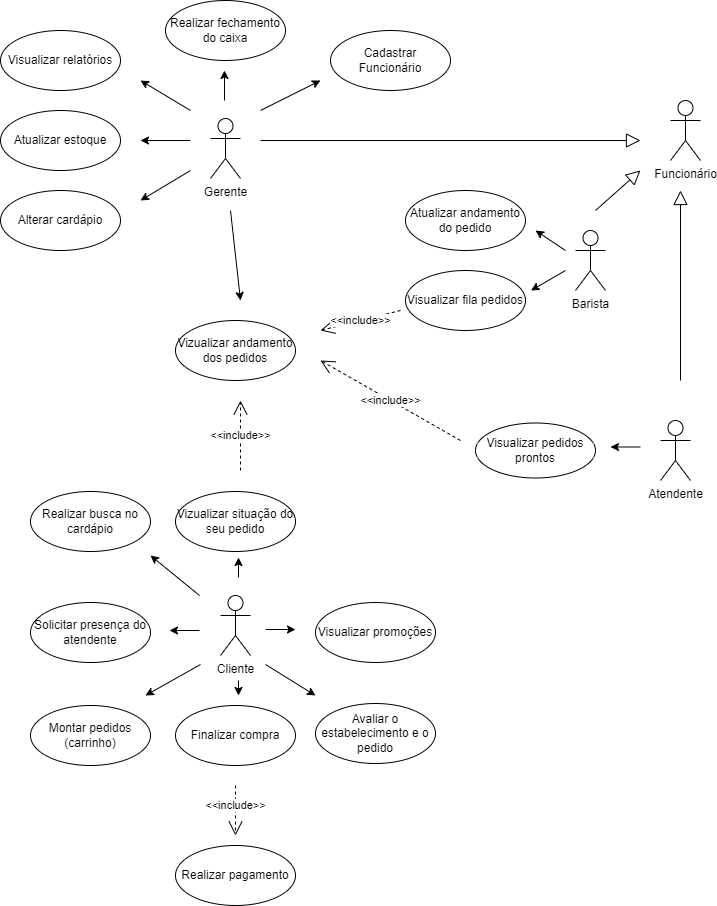

The diagram above was exported from draw.io. Its source (the exported page's mxGraphModel, read from the mxfile embedded in the PNG):
<mxGraphModel dx="2062" dy="865" grid="1" gridSize="10" guides="1" tooltips="1" connect="1" arrows="1" fold="1" page="1" pageScale="1" pageWidth="780" pageHeight="1000" math="0" shadow="0">
  <root>
    <mxCell id="0" />
    <mxCell id="1" parent="0" />
    <mxCell id="MxChTElUPr6zGgjTbKXA-1" value="Cliente" style="shape=umlActor;verticalLabelPosition=bottom;verticalAlign=top;html=1;outlineConnect=0;" parent="1" vertex="1">
      <mxGeometry x="240" y="655" width="30" height="60" as="geometry" />
    </mxCell>
    <mxCell id="MxChTElUPr6zGgjTbKXA-2" value="Gerente" style="shape=umlActor;verticalLabelPosition=bottom;verticalAlign=top;html=1;outlineConnect=0;" parent="1" vertex="1">
      <mxGeometry x="230" y="178" width="30" height="60" as="geometry" />
    </mxCell>
    <mxCell id="MxChTElUPr6zGgjTbKXA-3" value="Barista" style="shape=umlActor;verticalLabelPosition=bottom;verticalAlign=top;html=1;outlineConnect=0;" parent="1" vertex="1">
      <mxGeometry x="595" y="290" width="30" height="60" as="geometry" />
    </mxCell>
    <mxCell id="MxChTElUPr6zGgjTbKXA-4" value="Atendente" style="shape=umlActor;verticalLabelPosition=bottom;verticalAlign=top;html=1;outlineConnect=0;" parent="1" vertex="1">
      <mxGeometry x="680" y="480" width="30" height="60" as="geometry" />
    </mxCell>
    <mxCell id="MxChTElUPr6zGgjTbKXA-5" value="Realizar busca no cardápio" style="ellipse;whiteSpace=wrap;html=1;" parent="1" vertex="1">
      <mxGeometry x="50" y="551" width="120" height="60" as="geometry" />
    </mxCell>
    <mxCell id="MxChTElUPr6zGgjTbKXA-6" value="Atualizar andamento do pedido" style="ellipse;whiteSpace=wrap;html=1;" parent="1" vertex="1">
      <mxGeometry x="425" y="250" width="120" height="60" as="geometry" />
    </mxCell>
    <mxCell id="MxChTElUPr6zGgjTbKXA-7" value="Visualizar fila pedidos" style="ellipse;whiteSpace=wrap;html=1;" parent="1" vertex="1">
      <mxGeometry x="425" y="330" width="120" height="60" as="geometry" />
    </mxCell>
    <mxCell id="MxChTElUPr6zGgjTbKXA-8" value="Finalizar compra" style="ellipse;whiteSpace=wrap;html=1;" parent="1" vertex="1">
      <mxGeometry x="195" y="765" width="120" height="60" as="geometry" />
    </mxCell>
    <mxCell id="MxChTElUPr6zGgjTbKXA-9" value="Montar pedidos (carrinho)" style="ellipse;whiteSpace=wrap;html=1;" parent="1" vertex="1">
      <mxGeometry x="50" y="765" width="120" height="60" as="geometry" />
    </mxCell>
    <mxCell id="MxChTElUPr6zGgjTbKXA-10" value="Alterar cardápio" style="ellipse;whiteSpace=wrap;html=1;" parent="1" vertex="1">
      <mxGeometry x="20" y="250" width="120" height="60" as="geometry" />
    </mxCell>
    <mxCell id="MxChTElUPr6zGgjTbKXA-11" value="Solicitar presença do atendente" style="ellipse;whiteSpace=wrap;html=1;" parent="1" vertex="1">
      <mxGeometry x="50" y="662" width="120" height="60" as="geometry" />
    </mxCell>
    <mxCell id="MxChTElUPr6zGgjTbKXA-12" value="Visualizar relatórios" style="ellipse;whiteSpace=wrap;html=1;" parent="1" vertex="1">
      <mxGeometry x="20" y="90" width="120" height="60" as="geometry" />
    </mxCell>
    <mxCell id="MxChTElUPr6zGgjTbKXA-13" value="Realizar fechamento do caixa" style="ellipse;whiteSpace=wrap;html=1;" parent="1" vertex="1">
      <mxGeometry x="185" y="60" width="120" height="60" as="geometry" />
    </mxCell>
    <mxCell id="MxChTElUPr6zGgjTbKXA-14" value="Visualizar pedidos prontos" style="ellipse;whiteSpace=wrap;html=1;" parent="1" vertex="1">
      <mxGeometry x="495" y="482.5" width="120" height="55" as="geometry" />
    </mxCell>
    <mxCell id="MxChTElUPr6zGgjTbKXA-15" value="Avaliar o estabelecimento e o pedido" style="ellipse;whiteSpace=wrap;html=1;" parent="1" vertex="1">
      <mxGeometry x="335" y="763" width="120" height="60" as="geometry" />
    </mxCell>
    <mxCell id="MxChTElUPr6zGgjTbKXA-16" value="Atualizar estoque" style="ellipse;whiteSpace=wrap;html=1;" parent="1" vertex="1">
      <mxGeometry x="20" y="170" width="120" height="60" as="geometry" />
    </mxCell>
    <mxCell id="MxChTElUPr6zGgjTbKXA-18" value="Vizualizar andamento dos pedidos" style="ellipse;whiteSpace=wrap;html=1;" parent="1" vertex="1">
      <mxGeometry x="195" y="380" width="120" height="60" as="geometry" />
    </mxCell>
    <mxCell id="MxChTElUPr6zGgjTbKXA-19" value="Visualizar promoções" style="ellipse;whiteSpace=wrap;html=1;" parent="1" vertex="1">
      <mxGeometry x="335" y="662" width="120" height="60" as="geometry" />
    </mxCell>
    <mxCell id="2zrkUeolzqeRIXGRtqph-2" value="Vizualizar situação do seu pedido" style="ellipse;whiteSpace=wrap;html=1;" parent="1" vertex="1">
      <mxGeometry x="195" y="551" width="120" height="60" as="geometry" />
    </mxCell>
    <mxCell id="2zrkUeolzqeRIXGRtqph-14" value="" style="endArrow=classic;html=1;rounded=0;" parent="1" edge="1">
      <mxGeometry width="50" height="50" relative="1" as="geometry">
        <mxPoint x="285" y="724" as="sourcePoint" />
        <mxPoint x="335" y="755" as="targetPoint" />
      </mxGeometry>
    </mxCell>
    <mxCell id="2zrkUeolzqeRIXGRtqph-15" value="" style="endArrow=classic;html=1;rounded=0;" parent="1" edge="1">
      <mxGeometry width="50" height="50" relative="1" as="geometry">
        <mxPoint x="219" y="655" as="sourcePoint" />
        <mxPoint x="170" y="615" as="targetPoint" />
      </mxGeometry>
    </mxCell>
    <mxCell id="RCJrJ6mtRJD_Nij8v3Ql-3" value="" style="endArrow=classic;html=1;rounded=0;" parent="1" edge="1">
      <mxGeometry width="50" height="50" relative="1" as="geometry">
        <mxPoint x="210" y="230" as="sourcePoint" />
        <mxPoint x="160" y="260" as="targetPoint" />
      </mxGeometry>
    </mxCell>
    <mxCell id="RCJrJ6mtRJD_Nij8v3Ql-4" value="" style="endArrow=classic;html=1;rounded=0;" parent="1" edge="1">
      <mxGeometry width="50" height="50" relative="1" as="geometry">
        <mxPoint x="210" y="200" as="sourcePoint" />
        <mxPoint x="160" y="200" as="targetPoint" />
      </mxGeometry>
    </mxCell>
    <mxCell id="RCJrJ6mtRJD_Nij8v3Ql-5" value="" style="endArrow=classic;html=1;rounded=0;" parent="1" edge="1">
      <mxGeometry width="50" height="50" relative="1" as="geometry">
        <mxPoint x="210" y="170" as="sourcePoint" />
        <mxPoint x="160" y="140" as="targetPoint" />
      </mxGeometry>
    </mxCell>
    <mxCell id="RCJrJ6mtRJD_Nij8v3Ql-7" value="" style="endArrow=classic;html=1;rounded=0;" parent="1" edge="1">
      <mxGeometry width="50" height="50" relative="1" as="geometry">
        <mxPoint x="244" y="160" as="sourcePoint" />
        <mxPoint x="244" y="130" as="targetPoint" />
      </mxGeometry>
    </mxCell>
    <mxCell id="RCJrJ6mtRJD_Nij8v3Ql-8" value="" style="endArrow=classic;html=1;rounded=0;" parent="1" edge="1">
      <mxGeometry width="50" height="50" relative="1" as="geometry">
        <mxPoint x="585" y="310" as="sourcePoint" />
        <mxPoint x="555" y="290" as="targetPoint" />
      </mxGeometry>
    </mxCell>
    <mxCell id="RCJrJ6mtRJD_Nij8v3Ql-9" value="" style="endArrow=classic;html=1;rounded=0;" parent="1" edge="1">
      <mxGeometry width="50" height="50" relative="1" as="geometry">
        <mxPoint x="258" y="637" as="sourcePoint" />
        <mxPoint x="258" y="617" as="targetPoint" />
      </mxGeometry>
    </mxCell>
    <mxCell id="RCJrJ6mtRJD_Nij8v3Ql-10" value="" style="endArrow=classic;html=1;rounded=0;" parent="1" edge="1">
      <mxGeometry width="50" height="50" relative="1" as="geometry">
        <mxPoint x="285" y="689" as="sourcePoint" />
        <mxPoint x="315" y="689" as="targetPoint" />
      </mxGeometry>
    </mxCell>
    <mxCell id="RCJrJ6mtRJD_Nij8v3Ql-12" value="" style="endArrow=classic;html=1;rounded=0;" parent="1" edge="1">
      <mxGeometry width="50" height="50" relative="1" as="geometry">
        <mxPoint x="258" y="740" as="sourcePoint" />
        <mxPoint x="258" y="755" as="targetPoint" />
      </mxGeometry>
    </mxCell>
    <mxCell id="RCJrJ6mtRJD_Nij8v3Ql-13" value="" style="endArrow=classic;html=1;rounded=0;" parent="1" edge="1">
      <mxGeometry width="50" height="50" relative="1" as="geometry">
        <mxPoint x="220" y="724" as="sourcePoint" />
        <mxPoint x="165" y="755" as="targetPoint" />
      </mxGeometry>
    </mxCell>
    <mxCell id="RCJrJ6mtRJD_Nij8v3Ql-14" value="" style="endArrow=classic;html=1;rounded=0;" parent="1" edge="1">
      <mxGeometry width="50" height="50" relative="1" as="geometry">
        <mxPoint x="219" y="690" as="sourcePoint" />
        <mxPoint x="189" y="690" as="targetPoint" />
      </mxGeometry>
    </mxCell>
    <mxCell id="RCJrJ6mtRJD_Nij8v3Ql-15" value="" style="endArrow=classic;html=1;rounded=0;" parent="1" edge="1">
      <mxGeometry width="50" height="50" relative="1" as="geometry">
        <mxPoint x="660" y="506.5" as="sourcePoint" />
        <mxPoint x="630" y="506.5" as="targetPoint" />
      </mxGeometry>
    </mxCell>
    <mxCell id="RCJrJ6mtRJD_Nij8v3Ql-16" value="Realizar pagamento" style="ellipse;whiteSpace=wrap;html=1;" parent="1" vertex="1">
      <mxGeometry x="195" y="905" width="120" height="60" as="geometry" />
    </mxCell>
    <mxCell id="RCJrJ6mtRJD_Nij8v3Ql-17" value="&amp;lt;&amp;lt;include&amp;gt;&amp;gt;" style="endArrow=open;endSize=12;dashed=1;html=1;rounded=0;" parent="1" edge="1">
      <mxGeometry x="-0.2" width="160" relative="1" as="geometry">
        <mxPoint x="255" y="845" as="sourcePoint" />
        <mxPoint x="255" y="895" as="targetPoint" />
        <mxPoint as="offset" />
      </mxGeometry>
    </mxCell>
    <mxCell id="RCJrJ6mtRJD_Nij8v3Ql-18" value="" style="endArrow=classic;html=1;rounded=0;" parent="1" edge="1">
      <mxGeometry width="50" height="50" relative="1" as="geometry">
        <mxPoint x="585" y="330" as="sourcePoint" />
        <mxPoint x="550.5" y="350" as="targetPoint" />
      </mxGeometry>
    </mxCell>
    <mxCell id="RCJrJ6mtRJD_Nij8v3Ql-19" value="&amp;lt;&amp;lt;include&amp;gt;&amp;gt;" style="endArrow=open;endSize=12;dashed=1;html=1;rounded=0;" parent="1" edge="1">
      <mxGeometry width="160" relative="1" as="geometry">
        <mxPoint x="420" y="370" as="sourcePoint" />
        <mxPoint x="340" y="390" as="targetPoint" />
      </mxGeometry>
    </mxCell>
    <mxCell id="RCJrJ6mtRJD_Nij8v3Ql-20" value="&amp;lt;&amp;lt;include&amp;gt;&amp;gt;" style="endArrow=open;endSize=12;dashed=1;html=1;rounded=0;" parent="1" edge="1">
      <mxGeometry width="160" relative="1" as="geometry">
        <mxPoint x="260" y="530" as="sourcePoint" />
        <mxPoint x="260" y="460" as="targetPoint" />
      </mxGeometry>
    </mxCell>
    <mxCell id="RCJrJ6mtRJD_Nij8v3Ql-21" value="&amp;lt;&amp;lt;include&amp;gt;&amp;gt;" style="endArrow=open;endSize=12;dashed=1;html=1;rounded=0;" parent="1" edge="1">
      <mxGeometry width="160" relative="1" as="geometry">
        <mxPoint x="480" y="500" as="sourcePoint" />
        <mxPoint x="340" y="420" as="targetPoint" />
      </mxGeometry>
    </mxCell>
    <mxCell id="RCJrJ6mtRJD_Nij8v3Ql-23" value="" style="endArrow=classic;html=1;rounded=0;" parent="1" edge="1">
      <mxGeometry width="50" height="50" relative="1" as="geometry">
        <mxPoint x="250" y="269.9999999999999" as="sourcePoint" />
        <mxPoint x="260" y="360" as="targetPoint" />
      </mxGeometry>
    </mxCell>
    <mxCell id="DR8uF9Pga0b2_KFMq8z5-1" value="Cadastrar Funcionário" style="ellipse;whiteSpace=wrap;html=1;" vertex="1" parent="1">
      <mxGeometry x="350" y="90" width="120" height="60" as="geometry" />
    </mxCell>
    <mxCell id="DR8uF9Pga0b2_KFMq8z5-2" value="Funcionário" style="shape=umlActor;verticalLabelPosition=bottom;verticalAlign=top;html=1;outlineConnect=0;" vertex="1" parent="1">
      <mxGeometry x="690" y="160" width="30" height="60" as="geometry" />
    </mxCell>
    <mxCell id="DR8uF9Pga0b2_KFMq8z5-3" value="" style="endArrow=classic;html=1;rounded=0;" edge="1" parent="1">
      <mxGeometry width="50" height="50" relative="1" as="geometry">
        <mxPoint x="280" y="170" as="sourcePoint" />
        <mxPoint x="340" y="140" as="targetPoint" />
      </mxGeometry>
    </mxCell>
    <mxCell id="DR8uF9Pga0b2_KFMq8z5-5" value="" style="endArrow=block;endSize=12;html=1;rounded=0;endFill=0;" edge="1" parent="1">
      <mxGeometry x="0.1429" y="-70" width="160" relative="1" as="geometry">
        <mxPoint x="280" y="200" as="sourcePoint" />
        <mxPoint x="660" y="200" as="targetPoint" />
        <mxPoint as="offset" />
      </mxGeometry>
    </mxCell>
    <mxCell id="DR8uF9Pga0b2_KFMq8z5-6" value="" style="endArrow=block;endSize=12;html=1;rounded=0;endFill=0;" edge="1" parent="1">
      <mxGeometry x="0.1429" y="-70" width="160" relative="1" as="geometry">
        <mxPoint x="615" y="270" as="sourcePoint" />
        <mxPoint x="660" y="230" as="targetPoint" />
        <mxPoint as="offset" />
      </mxGeometry>
    </mxCell>
    <mxCell id="DR8uF9Pga0b2_KFMq8z5-7" value="" style="endArrow=block;endSize=12;html=1;rounded=0;endFill=0;" edge="1" parent="1">
      <mxGeometry x="0.1429" y="-70" width="160" relative="1" as="geometry">
        <mxPoint x="700" y="440" as="sourcePoint" />
        <mxPoint x="700" y="250" as="targetPoint" />
        <mxPoint as="offset" />
      </mxGeometry>
    </mxCell>
  </root>
</mxGraphModel>